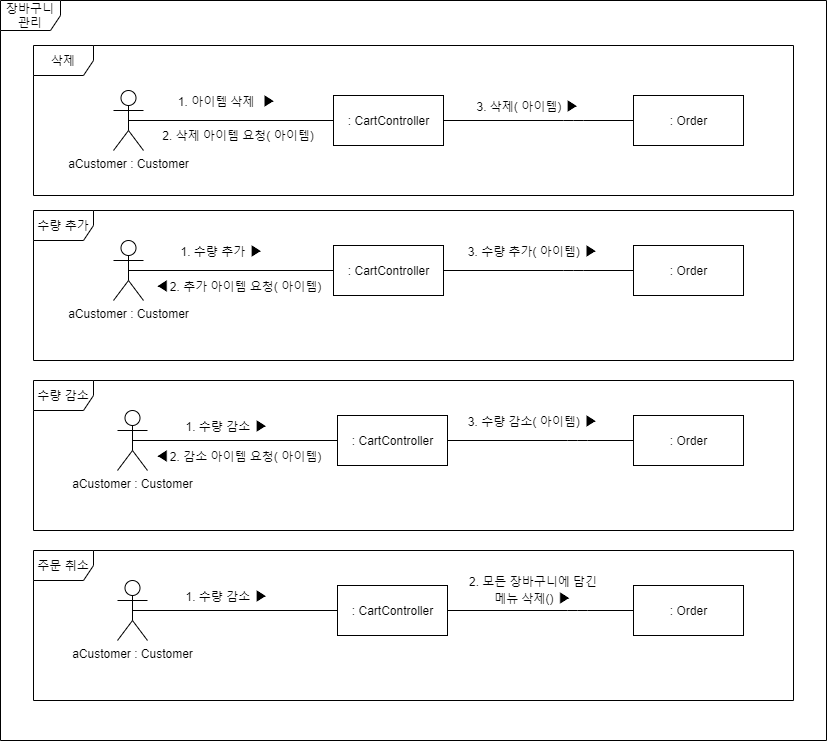

The diagram above was exported from draw.io. Its source (the exported page's mxGraphModel, read from the mxfile embedded in the PNG):
<mxGraphModel dx="2302" dy="1097" grid="1" gridSize="10" guides="1" tooltips="1" connect="1" arrows="1" fold="1" page="1" pageScale="1" pageWidth="827" pageHeight="1169" math="0" shadow="0">
  <root>
    <mxCell id="0" />
    <mxCell id="1" parent="0" />
    <mxCell id="m9C6VXGxorWDMZNHDQZ_-1" value="aCustomer : Customer" style="shape=umlActor;verticalLabelPosition=bottom;verticalAlign=top;html=1;" parent="1" vertex="1">
      <mxGeometry x="150" y="290" width="30" height="60" as="geometry" />
    </mxCell>
    <mxCell id="m9C6VXGxorWDMZNHDQZ_-2" value=": CartController" style="html=1;" parent="1" vertex="1">
      <mxGeometry x="370" y="295" width="110" height="50" as="geometry" />
    </mxCell>
    <mxCell id="m9C6VXGxorWDMZNHDQZ_-3" value=": Order" style="html=1;" parent="1" vertex="1">
      <mxGeometry x="670" y="295" width="110" height="50" as="geometry" />
    </mxCell>
    <mxCell id="m9C6VXGxorWDMZNHDQZ_-4" value="" style="endArrow=none;html=1;edgeStyle=orthogonalEdgeStyle;exitX=0.5;exitY=0.5;exitDx=0;exitDy=0;exitPerimeter=0;entryX=0;entryY=0.5;entryDx=0;entryDy=0;" parent="1" source="m9C6VXGxorWDMZNHDQZ_-1" target="m9C6VXGxorWDMZNHDQZ_-2" edge="1">
      <mxGeometry relative="1" as="geometry">
        <mxPoint x="180" y="319.5" as="sourcePoint" />
        <mxPoint x="340" y="319.5" as="targetPoint" />
      </mxGeometry>
    </mxCell>
    <mxCell id="m9C6VXGxorWDMZNHDQZ_-7" value="" style="endArrow=none;html=1;edgeStyle=orthogonalEdgeStyle;exitX=1;exitY=0.5;exitDx=0;exitDy=0;exitPerimeter=0;entryX=0;entryY=0.5;entryDx=0;entryDy=0;" parent="1" source="m9C6VXGxorWDMZNHDQZ_-2" target="m9C6VXGxorWDMZNHDQZ_-3" edge="1">
      <mxGeometry relative="1" as="geometry">
        <mxPoint x="490" y="320" as="sourcePoint" />
        <mxPoint x="640" y="320" as="targetPoint" />
        <Array as="points">
          <mxPoint x="610" y="320" />
          <mxPoint x="610" y="320" />
        </Array>
      </mxGeometry>
    </mxCell>
    <mxCell id="m9C6VXGxorWDMZNHDQZ_-8" value="aCustomer : Customer" style="shape=umlActor;verticalLabelPosition=bottom;verticalAlign=top;html=1;" parent="1" vertex="1">
      <mxGeometry x="150" y="440" width="30" height="60" as="geometry" />
    </mxCell>
    <mxCell id="m9C6VXGxorWDMZNHDQZ_-9" value=": CartController" style="html=1;" parent="1" vertex="1">
      <mxGeometry x="370" y="445" width="110" height="50" as="geometry" />
    </mxCell>
    <mxCell id="m9C6VXGxorWDMZNHDQZ_-10" value="" style="endArrow=none;html=1;edgeStyle=orthogonalEdgeStyle;exitX=0.5;exitY=0.5;exitDx=0;exitDy=0;exitPerimeter=0;entryX=0;entryY=0.5;entryDx=0;entryDy=0;" parent="1" source="m9C6VXGxorWDMZNHDQZ_-8" target="m9C6VXGxorWDMZNHDQZ_-9" edge="1">
      <mxGeometry relative="1" as="geometry">
        <mxPoint x="180" y="469.5" as="sourcePoint" />
        <mxPoint x="340" y="469.5" as="targetPoint" />
      </mxGeometry>
    </mxCell>
    <mxCell id="m9C6VXGxorWDMZNHDQZ_-11" value="" style="endArrow=none;html=1;edgeStyle=orthogonalEdgeStyle;exitX=1;exitY=0.5;exitDx=0;exitDy=0;exitPerimeter=0;entryX=0;entryY=0.5;entryDx=0;entryDy=0;" parent="1" source="m9C6VXGxorWDMZNHDQZ_-9" edge="1">
      <mxGeometry relative="1" as="geometry">
        <mxPoint x="490" y="470" as="sourcePoint" />
        <mxPoint x="670" y="470" as="targetPoint" />
        <Array as="points">
          <mxPoint x="610" y="470" />
          <mxPoint x="610" y="470" />
        </Array>
      </mxGeometry>
    </mxCell>
    <mxCell id="m9C6VXGxorWDMZNHDQZ_-12" value="aCustomer : Customer" style="shape=umlActor;verticalLabelPosition=bottom;verticalAlign=top;html=1;" parent="1" vertex="1">
      <mxGeometry x="154" y="610" width="30" height="60" as="geometry" />
    </mxCell>
    <mxCell id="m9C6VXGxorWDMZNHDQZ_-13" value=": CartController" style="html=1;" parent="1" vertex="1">
      <mxGeometry x="374" y="615" width="110" height="50" as="geometry" />
    </mxCell>
    <mxCell id="m9C6VXGxorWDMZNHDQZ_-14" value="" style="endArrow=none;html=1;edgeStyle=orthogonalEdgeStyle;exitX=0.5;exitY=0.5;exitDx=0;exitDy=0;exitPerimeter=0;entryX=0;entryY=0.5;entryDx=0;entryDy=0;" parent="1" source="m9C6VXGxorWDMZNHDQZ_-12" target="m9C6VXGxorWDMZNHDQZ_-13" edge="1">
      <mxGeometry relative="1" as="geometry">
        <mxPoint x="184" y="639.5" as="sourcePoint" />
        <mxPoint x="344" y="639.5" as="targetPoint" />
      </mxGeometry>
    </mxCell>
    <mxCell id="m9C6VXGxorWDMZNHDQZ_-15" value="" style="endArrow=none;html=1;edgeStyle=orthogonalEdgeStyle;exitX=1;exitY=0.5;exitDx=0;exitDy=0;exitPerimeter=0;entryX=0;entryY=0.5;entryDx=0;entryDy=0;" parent="1" source="m9C6VXGxorWDMZNHDQZ_-13" edge="1">
      <mxGeometry relative="1" as="geometry">
        <mxPoint x="494" y="640" as="sourcePoint" />
        <mxPoint x="674" y="640" as="targetPoint" />
        <Array as="points">
          <mxPoint x="614" y="640" />
          <mxPoint x="614" y="640" />
        </Array>
      </mxGeometry>
    </mxCell>
    <mxCell id="m9C6VXGxorWDMZNHDQZ_-17" value=": Order" style="html=1;" parent="1" vertex="1">
      <mxGeometry x="670" y="615" width="110" height="50" as="geometry" />
    </mxCell>
    <mxCell id="m9C6VXGxorWDMZNHDQZ_-18" value=": Order" style="html=1;" parent="1" vertex="1">
      <mxGeometry x="670" y="445" width="110" height="50" as="geometry" />
    </mxCell>
    <mxCell id="m9C6VXGxorWDMZNHDQZ_-19" value="1. 아이템 삭제&amp;nbsp;&amp;nbsp;&lt;span style=&quot;font-size: 15px ; background-color: rgb(255 , 255 , 255)&quot;&gt;▶&lt;/span&gt;" style="text;html=1;strokeColor=none;fillColor=none;align=center;verticalAlign=middle;whiteSpace=wrap;rounded=0;" parent="1" vertex="1">
      <mxGeometry x="184" y="290" width="160" height="20" as="geometry" />
    </mxCell>
    <mxCell id="m9C6VXGxorWDMZNHDQZ_-20" value="1. 수량 추가&amp;nbsp;&lt;span style=&quot;font-family: , sans-serif ; font-size: 15px ; background-color: rgb(255 , 255 , 255)&quot;&gt;▶&lt;/span&gt;" style="text;html=1;strokeColor=none;fillColor=none;align=center;verticalAlign=middle;whiteSpace=wrap;rounded=0;" parent="1" vertex="1">
      <mxGeometry x="184" y="440" width="150" height="20" as="geometry" />
    </mxCell>
    <mxCell id="m9C6VXGxorWDMZNHDQZ_-21" value="1. 수량 감소&amp;nbsp;&lt;span style=&quot;font-family: , sans-serif ; font-size: 15px ; background-color: rgb(255 , 255 , 255)&quot;&gt;▶&lt;/span&gt;" style="text;html=1;strokeColor=none;fillColor=none;align=center;verticalAlign=middle;whiteSpace=wrap;rounded=0;" parent="1" vertex="1">
      <mxGeometry x="184" y="615" width="160" height="20" as="geometry" />
    </mxCell>
    <mxCell id="m9C6VXGxorWDMZNHDQZ_-22" value="2. 삭제 아이템 요청( 아이템)" style="text;html=1;strokeColor=none;fillColor=none;align=center;verticalAlign=middle;whiteSpace=wrap;rounded=0;" parent="1" vertex="1">
      <mxGeometry x="190" y="325" width="170" height="20" as="geometry" />
    </mxCell>
    <mxCell id="m9C6VXGxorWDMZNHDQZ_-24" value="&lt;span style=&quot;font-family: , sans-serif ; font-size: 15px ; background-color: rgb(255 , 255 , 255)&quot;&gt;◀&lt;/span&gt;2. 추가 아이템 요청( 아이템)" style="text;html=1;strokeColor=none;fillColor=none;align=center;verticalAlign=middle;whiteSpace=wrap;rounded=0;" parent="1" vertex="1">
      <mxGeometry x="190" y="475" width="170" height="20" as="geometry" />
    </mxCell>
    <mxCell id="m9C6VXGxorWDMZNHDQZ_-25" value="&lt;span style=&quot;font-family: , sans-serif ; font-size: 15px ; background-color: rgb(255 , 255 , 255)&quot;&gt;◀&lt;/span&gt;2. 감소 아이템 요청( 아이템)" style="text;html=1;strokeColor=none;fillColor=none;align=center;verticalAlign=middle;whiteSpace=wrap;rounded=0;" parent="1" vertex="1">
      <mxGeometry x="190" y="645" width="170" height="20" as="geometry" />
    </mxCell>
    <mxCell id="m9C6VXGxorWDMZNHDQZ_-26" value="3. 삭제( 아이템)&amp;nbsp;&lt;span style=&quot;font-size: 15px ; background-color: rgb(255 , 255 , 255)&quot;&gt;▶&lt;/span&gt;" style="text;html=1;strokeColor=none;fillColor=none;align=center;verticalAlign=middle;whiteSpace=wrap;rounded=0;" parent="1" vertex="1">
      <mxGeometry x="500" y="295" width="130" height="20" as="geometry" />
    </mxCell>
    <mxCell id="m9C6VXGxorWDMZNHDQZ_-27" value="3. 수량 추가( 아이템)&amp;nbsp;&lt;span style=&quot;font-size: 15px ; background-color: rgb(255 , 255 , 255)&quot;&gt;▶&lt;/span&gt;" style="text;html=1;strokeColor=none;fillColor=none;align=center;verticalAlign=middle;whiteSpace=wrap;rounded=0;" parent="1" vertex="1">
      <mxGeometry x="500" y="440" width="140" height="20" as="geometry" />
    </mxCell>
    <mxCell id="m9C6VXGxorWDMZNHDQZ_-28" value="3. 수량 감소( 아이템)&amp;nbsp;&lt;span style=&quot;font-size: 15px ; background-color: rgb(255 , 255 , 255)&quot;&gt;▶&lt;/span&gt;" style="text;html=1;strokeColor=none;fillColor=none;align=center;verticalAlign=middle;whiteSpace=wrap;rounded=0;" parent="1" vertex="1">
      <mxGeometry x="500" y="610" width="140" height="20" as="geometry" />
    </mxCell>
    <mxCell id="m9C6VXGxorWDMZNHDQZ_-29" value="삭제" style="shape=umlFrame;whiteSpace=wrap;html=1;" parent="1" vertex="1">
      <mxGeometry x="70" y="245" width="760" height="150" as="geometry" />
    </mxCell>
    <mxCell id="m9C6VXGxorWDMZNHDQZ_-30" value="수량 추가" style="shape=umlFrame;whiteSpace=wrap;html=1;" parent="1" vertex="1">
      <mxGeometry x="70" y="410" width="760" height="150" as="geometry" />
    </mxCell>
    <mxCell id="m9C6VXGxorWDMZNHDQZ_-31" value="수량 감소" style="shape=umlFrame;whiteSpace=wrap;html=1;" parent="1" vertex="1">
      <mxGeometry x="70" y="580" width="760" height="150" as="geometry" />
    </mxCell>
    <mxCell id="m9C6VXGxorWDMZNHDQZ_-32" value="장바구니 관리" style="shape=umlFrame;whiteSpace=wrap;html=1;" parent="1" vertex="1">
      <mxGeometry x="37" y="200" width="826" height="740" as="geometry" />
    </mxCell>
    <mxCell id="rdjSZZI8ygGHYHeEXX_i-1" value="aCustomer : Customer" style="shape=umlActor;verticalLabelPosition=bottom;verticalAlign=top;html=1;" vertex="1" parent="1">
      <mxGeometry x="154" y="780" width="30" height="60" as="geometry" />
    </mxCell>
    <mxCell id="rdjSZZI8ygGHYHeEXX_i-2" value=": CartController" style="html=1;" vertex="1" parent="1">
      <mxGeometry x="374" y="785" width="110" height="50" as="geometry" />
    </mxCell>
    <mxCell id="rdjSZZI8ygGHYHeEXX_i-3" value="" style="endArrow=none;html=1;edgeStyle=orthogonalEdgeStyle;exitX=0.5;exitY=0.5;exitDx=0;exitDy=0;exitPerimeter=0;entryX=0;entryY=0.5;entryDx=0;entryDy=0;" edge="1" parent="1" source="rdjSZZI8ygGHYHeEXX_i-1" target="rdjSZZI8ygGHYHeEXX_i-2">
      <mxGeometry relative="1" as="geometry">
        <mxPoint x="184" y="809.5" as="sourcePoint" />
        <mxPoint x="344" y="809.5" as="targetPoint" />
      </mxGeometry>
    </mxCell>
    <mxCell id="rdjSZZI8ygGHYHeEXX_i-4" value="" style="endArrow=none;html=1;edgeStyle=orthogonalEdgeStyle;exitX=1;exitY=0.5;exitDx=0;exitDy=0;exitPerimeter=0;entryX=0;entryY=0.5;entryDx=0;entryDy=0;" edge="1" parent="1" source="rdjSZZI8ygGHYHeEXX_i-2">
      <mxGeometry relative="1" as="geometry">
        <mxPoint x="494" y="810" as="sourcePoint" />
        <mxPoint x="674" y="810" as="targetPoint" />
        <Array as="points">
          <mxPoint x="614" y="810" />
          <mxPoint x="614" y="810" />
        </Array>
      </mxGeometry>
    </mxCell>
    <mxCell id="rdjSZZI8ygGHYHeEXX_i-5" value=": Order" style="html=1;" vertex="1" parent="1">
      <mxGeometry x="670" y="785" width="110" height="50" as="geometry" />
    </mxCell>
    <mxCell id="rdjSZZI8ygGHYHeEXX_i-6" value="1. 수량 감소&amp;nbsp;&lt;span style=&quot;font-family: , sans-serif ; font-size: 15px ; background-color: rgb(255 , 255 , 255)&quot;&gt;▶&lt;/span&gt;" style="text;html=1;strokeColor=none;fillColor=none;align=center;verticalAlign=middle;whiteSpace=wrap;rounded=0;" vertex="1" parent="1">
      <mxGeometry x="184" y="785" width="160" height="20" as="geometry" />
    </mxCell>
    <mxCell id="rdjSZZI8ygGHYHeEXX_i-8" value="2. 모든 장바구니에 담긴 메뉴 삭제()&amp;nbsp;&lt;span style=&quot;font-size: 15px ; background-color: rgb(255 , 255 , 255)&quot;&gt;▶&lt;/span&gt;" style="text;html=1;strokeColor=none;fillColor=none;align=center;verticalAlign=middle;whiteSpace=wrap;rounded=0;" vertex="1" parent="1">
      <mxGeometry x="500" y="780" width="140" height="20" as="geometry" />
    </mxCell>
    <mxCell id="rdjSZZI8ygGHYHeEXX_i-9" value="주문 취소" style="shape=umlFrame;whiteSpace=wrap;html=1;" vertex="1" parent="1">
      <mxGeometry x="70" y="750" width="760" height="150" as="geometry" />
    </mxCell>
  </root>
</mxGraphModel>